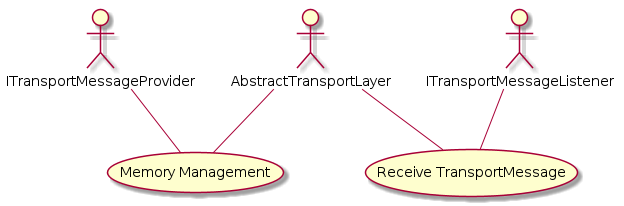

The diagram above was rendered by PlantUML. Its source (embedded in the PNG):
@startuml
ITransportMessageProvider -- (Memory Management)
AbstractTransportLayer -- (Memory Management)
AbstractTransportLayer -- (Receive TransportMessage)
ITransportMessageListener -- (Receive TransportMessage)

@enduml